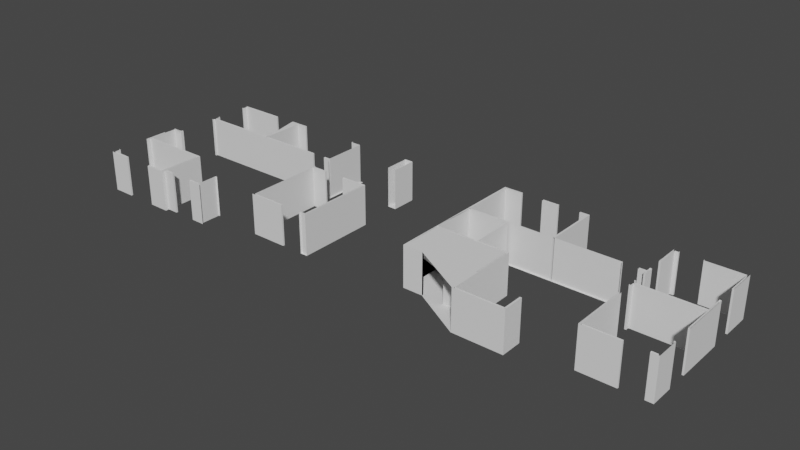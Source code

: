 # Source: Tutorial.blend  (saved by Blender 3.6.11; exported with 4.5.12 LTS)
import bpy
from mathutils import Matrix  # noqa: F401  (used for matrix-valued properties, if any)

bpy.ops.wm.read_factory_settings(use_empty=True)
scene = bpy.context.scene
scene.name = 'Scene'

# ---- collections
col_collection = bpy.data.collections.new('Collection'); scene.collection.children.link(col_collection)

# ---- node groups
ng_auto_smooth = bpy.data.node_groups.new('Auto Smooth', 'GeometryNodeTree')
_s = ng_auto_smooth.interface.new_socket(name='Geometry', in_out='OUTPUT', socket_type='NodeSocketGeometry')
_s = ng_auto_smooth.interface.new_socket(name='Geometry', in_out='INPUT', socket_type='NodeSocketGeometry')
_s = ng_auto_smooth.interface.new_socket(name='Angle', in_out='INPUT', socket_type='NodeSocketFloat')
_s.subtype = 'ANGLE'
_s.min_value = 0.0
_s.max_value = 3.142
ng_auto_smooth.is_modifier = True
_N = ng_auto_smooth.nodes; _L = ng_auto_smooth.links
n0 = _N.new('NodeGroupOutput'); n0.name = 'Group Output'; n0.location = (480, -100)
n1 = _N.new('NodeGroupInput'); n1.name = 'Group Input'; n1.location = (-420, -300)
n2 = _N.new('NodeGroupInput'); n2.name = 'Group Input.001'; n2.location = (-60, -100)
n3 = _N.new('GeometryNodeSetShadeSmooth'); n3.name = 'Set Shade Smooth'; n3.location = (120, -100)
n3.domain = 'EDGE'
n4 = _N.new('GeometryNodeSetShadeSmooth'); n4.name = 'Set Shade Smooth.001'; n4.location = (300, -100)
n5 = _N.new('GeometryNodeInputMeshEdgeAngle'); n5.name = 'Edge Angle'; n5.location = (-420, -220)
n6 = _N.new('GeometryNodeInputEdgeSmooth'); n6.name = 'Is Edge Smooth'; n6.location = (-60, -160)
n7 = _N.new('GeometryNodeInputShadeSmooth'); n7.name = 'Is Face Smooth'; n7.location = (-240, -340)
n8 = _N.new('FunctionNodeBooleanMath'); n8.name = 'Boolean Math'; n8.location = (-60, -220)
n9 = _N.new('FunctionNodeCompare'); n9.name = 'Compare'; n9.location = (-240, -180)
n9.operation = 'LESS_EQUAL'
_L.new(n5.outputs[0], n9.inputs[0])
_L.new(n4.outputs[0], n0.inputs[0])
_L.new(n1.outputs[1], n9.inputs[1])
_L.new(n9.outputs[0], n8.inputs[0])
_L.new(n7.outputs[0], n8.inputs[1])
_L.new(n2.outputs[0], n3.inputs[0])
_L.new(n6.outputs[0], n3.inputs[1])
_L.new(n3.outputs[0], n4.inputs[0])
_L.new(n8.outputs[0], n3.inputs[2])
n0.is_active_output = True

# ---- world
world_world = bpy.data.worlds.new('World'); scene.world = world_world
world_world.use_nodes = True; world_world.node_tree.nodes.clear()
_N = world_world.node_tree.nodes; _L = world_world.node_tree.links
n0 = _N.new('ShaderNodeOutputWorld'); n0.name = 'World Output'; n0.location = (300, 300)
n1 = _N.new('ShaderNodeBackground'); n1.name = 'Background'; n1.location = (10, 300)
n1.inputs[0].default_value = (0.05088, 0.05088, 0.05088, 1.0)
_L.new(n1.outputs[0], n0.inputs[0])
n0.is_active_output = True
world_world.color = (0.05088, 0.05088, 0.05088)
world_world.use_sun_shadow = False
world_world.sun_shadow_jitter_overblur = 0.0

# ---- meshes
me_mesh = bpy.data.meshes.new('Mesh')
me_mesh.from_pydata([(42.43, 18.58, 0.0), (34.87, 18.58, 0.0), (34.87, 15.62, 0.0), (37.02, 15.62, 0.0), (37.02, 12.66, 0.0), (37.02, 10.64, 0.0), (40.21, 10.64, 0.0), (40.21, 12.0, 0.0), (40.33, 12.0, 0.0), (40.33, 10.52, 0.0), (36.9, 10.52, 0.0), (36.9, 12.54, 0.0), (34.8, 12.54, 0.0), (34.8, 12.66, 0.0), (36.9, 12.66, 0.0), (36.9, 15.5, 0.0), (32.05, 15.5, 0.0), (32.05, 12.66, 0.0), (33.3, 12.66, 0.0), (33.3, 12.54, 0.0), (31.93, 12.54, 0.0), (31.93, 15.62, 0.0), (31.93, 22.5, 0.0), (33.26, 22.5, 0.0), (33.26, 22.38, 0.0), (32.05, 22.38, 0.0), (32.05, 18.7, 0.0), (37.91, 18.7, 0.0), (37.91, 22.38, 0.0), (37.4, 22.38, 0.0), (37.4, 22.5, 0.0), (38.03, 22.5, 0.0), (38.03, 18.7, 0.0), (42.43, 18.7, 0.0), (42.43, 18.58, 0.0), (24.52, 11.72, 0.0), (25.02, 11.72, 0.0), (25.02, 17.11, 0.0), (23.21, 17.11, 0.0), (23.21, 16.99, 0.0), (24.9, 16.99, 0.0), (24.9, 11.84, 0.0), (24.52, 11.84, 0.0), (24.52, 11.72, 0.0), (8.559, 13.48, 0.0), (8.559, 15.58, 0.0), (9.259, 15.58, 0.0), (9.259, 15.68, 0.0), (9.379, 15.68, 0.0), (9.379, 15.46, 0.0), (8.679, 15.46, 0.0), (8.679, 13.48, 0.0), (13.64, 13.48, 0.0), (13.64, 10.64, 0.0), (14.4, 10.64, 0.0), (14.4, 10.52, 0.0), (13.64, 10.52, 0.0), (13.64, 10.27, 0.0), (12.21, 10.27, 0.0), (12.21, 10.39, 0.0), (13.52, 10.39, 0.0), (13.52, 13.36, 0.0), (8.679, 13.36, 0.0), (8.679, 13.11, 0.0), (8.559, 13.11, 0.0), (8.559, 13.48, 0.0), (8.559, 14.72, 0.0), (25.02, 20.05, 0.0), (24.43, 20.05, 0.0), (24.43, 21.81, 0.0), (24.9, 21.81, 0.0), (25.02, 21.81, 0.0), (25.02, 20.05, 0.0), (8.559, 10.27, 0.0), (8.559, 10.81, 0.0), (8.679, 10.81, 0.0), (8.679, 10.39, 0.0), (10.07, 10.39, 0.0), (10.07, 10.27, 0.0), (8.559, 10.27, 0.0), (20.52, 17.2, 0.0), (20.52, 11.72, 0.0), (23.02, 11.72, 0.0), (23.02, 11.84, 0.0), (20.64, 11.84, 0.0), (20.64, 16.99, 0.0), (21.71, 16.99, 0.0), (21.71, 17.11, 0.0), (20.64, 17.11, 0.0), (20.64, 17.2, 0.0), (20.52, 17.2, 0.0), (48.28, 13.34, 0.0), (48.28, 11.84, 0.0), (47.89, 11.84, 0.0), (47.89, 11.72, 0.0), (48.4, 11.72, 0.0), (48.4, 13.34, 0.0), (48.28, 13.34, 0.0), (43.43, 18.7, 0.0), (43.43, 18.58, 0.0), (43.9, 18.58, 0.0), (43.9, 18.34, 0.0), (44.02, 18.34, 0.0), (44.02, 19.05, 0.0), (43.9, 19.05, 0.0), (43.9, 18.7, 0.0), (43.43, 18.7, 0.0), (9.259, 19.08, 0.0), (9.259, 18.48, 0.0), (9.379, 18.48, 0.0), (9.379, 18.58, 0.0), (19.1, 18.58, 0.0), (19.1, 18.7, 0.0), (14.66, 18.7, 0.0), (14.66, 21.69, 0.0), (15.4, 21.69, 0.0), (15.4, 21.81, 0.0), (14.03, 21.81, 0.0), (14.03, 21.69, 0.0), (14.54, 21.69, 0.0), (14.54, 18.7, 0.0), (9.379, 18.7, 0.0), (9.379, 19.08, 0.0), (9.259, 19.08, 0.0), (44.25, 21.81, 0.0), (43.9, 21.81, 0.0), (43.9, 20.05, 0.0), (44.02, 20.05, 0.0), (44.02, 21.69, 0.0), (44.25, 21.69, 0.0), (44.25, 21.81, 0.0), (43.9, 17.34, 0.0), (43.9, 16.76, 0.0), (44.02, 16.76, 0.0), (44.02, 16.99, 0.0), (48.28, 16.99, 0.0), (48.28, 14.84, 0.0), (48.4, 14.84, 0.0), (48.4, 18.34, 0.0), (48.28, 18.34, 0.0), (48.28, 17.11, 0.0), (44.02, 17.11, 0.0), (44.02, 17.34, 0.0), (43.9, 17.34, 0.0), (44.02, 15.76, 0.0), (43.9, 15.76, 0.0), (43.9, 11.72, 0.0), (46.39, 11.72, 0.0), (46.39, 11.84, 0.0), (44.02, 11.84, 0.0), (44.02, 15.76, 0.0), (34.75, 18.58, 0.0), (34.75, 15.62, 0.0), (32.05, 15.62, 0.0), (32.05, 18.58, 0.0), (34.75, 18.58, 0.0), (34.76, 22.5, 0.0), (34.76, 22.38, 0.0), (35.9, 22.38, 0.0), (35.9, 22.5, 0.0), (34.76, 22.5, 0.0), (16.96, 12.0, 0.0), (16.96, 10.52, 0.0), (16.0, 10.52, 0.0), (16.0, 10.64, 0.0), (16.84, 10.64, 0.0), (16.84, 12.0, 0.0), (16.96, 12.0, 0.0), (45.75, 21.81, 0.0), (48.4, 21.81, 0.0), (48.4, 19.84, 0.0), (48.28, 19.84, 0.0), (48.28, 21.69, 0.0), (45.75, 21.69, 0.0), (45.75, 21.81, 0.0), (9.259, 21.81, 0.0), (9.259, 21.38, 0.0), (9.379, 21.38, 0.0), (9.379, 21.69, 0.0), (12.53, 21.69, 0.0), (12.53, 21.81, 0.0), (9.259, 21.81, 0.0), (20.52, 18.58, 0.0), (20.52, 18.45, 0.0), (20.64, 18.45, 0.0), (20.64, 21.81, 0.0), (19.77, 21.81, 0.0), (19.77, 21.69, 0.0), (20.52, 21.69, 0.0), (20.52, 18.7, 0.0), (20.1, 18.7, 0.0), (20.1, 18.58, 0.0), (20.52, 18.58, 0.0), (20.64, 21.81, 0.0), (34.87, 18.58, 2.8), (34.87, 15.62, 2.8), (37.02, 15.62, 2.8), (37.02, 12.66, 2.8), (37.02, 10.64, 2.8), (40.21, 10.64, 2.8), (40.21, 12.0, 2.8), (40.33, 12.0, 2.8), (40.33, 10.52, 2.8), (36.9, 10.52, 2.8), (36.9, 12.54, 2.8), (34.8, 12.54, 2.8), (34.8, 12.66, 2.8), (36.9, 12.66, 2.8), (36.9, 15.5, 2.8), (32.05, 15.5, 2.8), (32.05, 12.66, 2.8), (33.3, 12.66, 2.8), (33.3, 12.54, 2.8), (31.93, 12.54, 2.8), (31.93, 15.62, 2.8), (31.93, 22.5, 2.8), (33.26, 22.5, 2.8), (33.26, 22.38, 2.8), (32.05, 22.38, 2.8), (32.05, 18.7, 2.8), (37.91, 18.7, 2.8), (37.91, 22.38, 2.8), (37.4, 22.38, 2.8), (37.4, 22.5, 2.8), (38.03, 22.5, 2.8), (38.03, 18.7, 2.8), (42.43, 18.7, 2.8), (42.43, 18.58, 2.8), (25.02, 11.72, 2.8), (25.02, 17.11, 2.8), (23.21, 17.11, 2.8), (23.21, 16.99, 2.8), (24.9, 16.99, 2.8), (24.9, 11.84, 2.8), (24.52, 11.84, 2.8), (24.52, 11.72, 2.8), (8.559, 15.58, 2.8), (9.259, 15.58, 2.8), (9.259, 15.68, 2.8), (9.379, 15.68, 2.8), (9.379, 15.46, 2.8), (8.679, 15.46, 2.8), (8.679, 13.48, 2.8), (13.64, 13.48, 2.8), (13.64, 10.64, 2.8), (14.4, 10.64, 2.8), (14.4, 10.52, 2.8), (13.64, 10.52, 2.8), (13.64, 10.27, 2.8), (12.21, 10.27, 2.8), (12.21, 10.39, 2.8), (13.52, 10.39, 2.8), (13.52, 13.36, 2.8), (8.679, 13.36, 2.8), (8.679, 13.11, 2.8), (8.559, 13.11, 2.8), (8.559, 13.48, 2.8), (8.559, 14.72, 2.8), (24.43, 20.05, 2.8), (24.43, 21.81, 2.8), (24.9, 21.81, 2.8), (25.02, 21.81, 2.8), (25.02, 20.05, 2.8), (8.559, 10.81, 2.8), (8.679, 10.81, 2.8), (8.679, 10.39, 2.8), (10.07, 10.39, 2.8), (10.07, 10.27, 2.8), (8.559, 10.27, 2.8), (20.52, 11.72, 2.8), (23.02, 11.72, 2.8), (23.02, 11.84, 2.8), (20.64, 11.84, 2.8), (20.64, 16.99, 2.8), (21.71, 16.99, 2.8), (21.71, 17.11, 2.8), (20.64, 17.11, 2.8), (20.64, 17.2, 2.8), (20.52, 17.2, 2.8), (48.28, 11.84, 2.8), (47.89, 11.84, 2.8), (47.89, 11.72, 2.8), (48.4, 11.72, 2.8), (48.4, 13.34, 2.8), (48.28, 13.34, 2.8), (43.43, 18.58, 2.8), (43.9, 18.58, 2.8), (43.9, 18.34, 2.8), (44.02, 18.34, 2.8), (44.02, 19.05, 2.8), (43.9, 19.05, 2.8), (43.9, 18.7, 2.8), (43.43, 18.7, 2.8), (9.259, 18.48, 2.8), (9.379, 18.48, 2.8), (9.379, 18.58, 2.8), (19.1, 18.58, 2.8), (19.1, 18.7, 2.8), (14.66, 18.7, 2.8), (14.66, 21.69, 2.8), (15.4, 21.69, 2.8), (15.4, 21.81, 2.8), (14.03, 21.81, 2.8), (14.03, 21.69, 2.8), (14.54, 21.69, 2.8), (14.54, 18.7, 2.8), (9.379, 18.7, 2.8), (9.379, 19.08, 2.8), (9.259, 19.08, 2.8), (43.9, 21.81, 2.8), (43.9, 20.05, 2.8), (44.02, 20.05, 2.8), (44.02, 21.69, 2.8), (44.25, 21.69, 2.8), (44.25, 21.81, 2.8), (43.9, 16.76, 2.8), (44.02, 16.76, 2.8), (44.02, 16.99, 2.8), (48.28, 16.99, 2.8), (48.28, 14.84, 2.8), (48.4, 14.84, 2.8), (48.4, 18.34, 2.8), (48.28, 18.34, 2.8), (48.28, 17.11, 2.8), (44.02, 17.11, 2.8), (44.02, 17.34, 2.8), (43.9, 17.34, 2.8), (43.9, 15.76, 2.8), (43.9, 11.72, 2.8), (46.39, 11.72, 2.8), (46.39, 11.84, 2.8), (44.02, 11.84, 2.8), (44.02, 15.76, 2.8), (34.75, 15.62, 2.8), (32.05, 15.62, 2.8), (32.05, 18.58, 2.8), (34.75, 18.58, 2.8), (34.76, 22.38, 2.8), (35.9, 22.38, 2.8), (35.9, 22.5, 2.8), (34.76, 22.5, 2.8), (16.96, 10.52, 2.8), (16.0, 10.52, 2.8), (16.0, 10.64, 2.8), (16.84, 10.64, 2.8), (16.84, 12.0, 2.8), (16.96, 12.0, 2.8), (48.4, 21.81, 2.8), (48.4, 19.84, 2.8), (48.28, 19.84, 2.8), (48.28, 21.69, 2.8), (45.75, 21.69, 2.8), (45.75, 21.81, 2.8), (9.259, 21.38, 2.8), (9.379, 21.38, 2.8), (9.379, 21.69, 2.8), (12.53, 21.69, 2.8), (12.53, 21.81, 2.8), (9.259, 21.81, 2.8), (20.52, 18.45, 2.8), (20.64, 18.45, 2.8), (19.77, 21.81, 2.8), (19.77, 21.69, 2.8), (20.52, 21.69, 2.8), (20.52, 18.7, 2.8), (20.1, 18.7, 2.8), (20.1, 18.58, 2.8), (20.52, 18.58, 2.8), (20.64, 21.81, 2.8), (34.87, 18.58, 2.8), (37.02, 15.62, 2.8), (40.21, 12.0, 2.8), (40.33, 12.0, 2.8), (36.9, 15.5, 2.8), (31.93, 22.5, 2.8), (33.26, 22.5, 2.8), (32.05, 22.38, 2.8), (37.91, 22.38, 2.8), (37.4, 22.5, 2.8), (38.03, 22.5, 2.8), (42.43, 18.7, 2.8), (23.21, 17.11, 2.8), (24.52, 11.84, 2.8), (8.559, 15.58, 2.8), (8.679, 15.46, 2.8), (13.64, 13.48, 2.8), (14.4, 10.64, 2.8), (12.21, 10.39, 2.8), (13.52, 13.36, 2.8), (24.43, 21.81, 2.8), (24.9, 21.81, 2.8), (25.02, 21.81, 2.8), (10.07, 10.39, 2.8), (23.02, 11.84, 2.8), (21.71, 17.11, 2.8), (47.89, 11.84, 2.8), (43.43, 18.7, 2.8), (19.1, 18.7, 2.8), (14.66, 21.69, 2.8), (15.4, 21.81, 2.8), (14.54, 21.69, 2.8), (43.9, 21.81, 2.8), (44.02, 21.69, 2.8), (44.25, 21.81, 2.8), (46.39, 11.84, 2.8), (35.9, 22.5, 2.8), (34.76, 22.5, 2.8), (16.0, 10.64, 2.8), (16.84, 12.0, 2.8), (16.96, 12.0, 2.8), (48.4, 21.81, 2.8), (48.28, 21.69, 2.8), (45.75, 21.81, 2.8), (9.379, 21.69, 2.8), (12.53, 21.81, 2.8), (9.259, 21.81, 2.8), (19.77, 21.81, 2.8), (20.52, 21.69, 2.8), (20.1, 18.7, 2.8), (20.64, 21.81, 2.8), (34.87, 18.58, 2.8), (34.87, 15.62, 2.8), (37.02, 15.62, 2.8), (37.02, 12.66, 2.8), (37.02, 10.64, 2.8), (40.21, 10.64, 2.8), (40.21, 12.0, 2.8), (40.33, 12.0, 2.8), (40.33, 10.52, 2.8), (36.9, 10.52, 2.8), (36.9, 12.54, 2.8), (34.8, 12.54, 2.8), (34.8, 12.66, 2.8), (36.9, 12.66, 2.8), (36.9, 15.5, 2.8), (32.05, 15.5, 2.8), (32.05, 12.66, 2.8), (33.3, 12.66, 2.8), (33.3, 12.54, 2.8), (31.93, 12.54, 2.8), (31.93, 15.62, 2.8), (31.93, 22.5, 2.8), (33.26, 22.5, 2.8), (33.26, 22.38, 2.8), (32.05, 22.38, 2.8), (32.05, 18.7, 2.8), (37.91, 18.7, 2.8), (37.91, 22.38, 2.8), (37.4, 22.38, 2.8), (37.4, 22.5, 2.8), (38.03, 22.5, 2.8), (38.03, 18.7, 2.8), (42.43, 18.7, 2.8), (42.43, 18.58, 2.8), (25.02, 11.72, 2.8), (25.02, 17.11, 2.8), (23.21, 17.11, 2.8), (23.21, 16.99, 2.8), (24.9, 16.99, 2.8), (24.9, 11.84, 2.8), (24.52, 11.84, 2.8), (24.52, 11.72, 2.8), (8.559, 15.58, 2.8), (9.259, 15.58, 2.8), (9.259, 15.68, 2.8), (9.379, 15.68, 2.8), (9.379, 15.46, 2.8), (8.679, 15.46, 2.8), (8.679, 13.48, 2.8), (13.64, 13.48, 2.8), (13.64, 10.64, 2.8), (14.4, 10.64, 2.8), (14.4, 10.52, 2.8), (13.64, 10.52, 2.8), (13.64, 10.27, 2.8), (12.21, 10.27, 2.8), (12.21, 10.39, 2.8), (13.52, 10.39, 2.8), (13.52, 13.36, 2.8), (8.679, 13.36, 2.8), (8.679, 13.11, 2.8), (8.559, 13.11, 2.8), (8.559, 13.48, 2.8), (8.559, 14.72, 2.8), (24.43, 20.05, 2.8), (24.43, 21.81, 2.8), (24.9, 21.81, 2.8), (25.02, 21.81, 2.8), (25.02, 20.05, 2.8), (8.559, 10.81, 2.8), (8.679, 10.81, 2.8), (8.679, 10.39, 2.8), (10.07, 10.39, 2.8), (10.07, 10.27, 2.8), (8.559, 10.27, 2.8), (20.52, 11.72, 2.8), (23.02, 11.72, 2.8), (23.02, 11.84, 2.8), (20.64, 11.84, 2.8), (20.64, 16.99, 2.8), (21.71, 16.99, 2.8), (21.71, 17.11, 2.8), (20.64, 17.11, 2.8), (20.64, 17.2, 2.8), (20.52, 17.2, 2.8), (48.28, 11.84, 2.8), (47.89, 11.84, 2.8), (47.89, 11.72, 2.8), (48.4, 11.72, 2.8), (48.4, 13.34, 2.8), (48.28, 13.34, 2.8), (43.43, 18.58, 2.8), (43.9, 18.58, 2.8), (43.9, 18.34, 2.8), (44.02, 18.34, 2.8), (44.02, 19.05, 2.8), (43.9, 19.05, 2.8), (43.9, 18.7, 2.8), (43.43, 18.7, 2.8), (9.259, 18.48, 2.8), (9.379, 18.48, 2.8), (9.379, 18.58, 2.8), (19.1, 18.58, 2.8), (19.1, 18.7, 2.8), (14.66, 18.7, 2.8), (14.66, 21.69, 2.8), (15.4, 21.69, 2.8), (15.4, 21.81, 2.8), (14.03, 21.81, 2.8), (14.03, 21.69, 2.8), (14.54, 21.69, 2.8), (14.54, 18.7, 2.8), (9.379, 18.7, 2.8), (9.379, 19.08, 2.8), (9.259, 19.08, 2.8), (43.9, 21.81, 2.8), (43.9, 20.05, 2.8), (44.02, 20.05, 2.8), (44.02, 21.69, 2.8), (44.25, 21.69, 2.8), (44.25, 21.81, 2.8), (43.9, 16.76, 2.8), (44.02, 16.76, 2.8), (44.02, 16.99, 2.8), (48.28, 16.99, 2.8), (48.28, 14.84, 2.8), (48.4, 14.84, 2.8), (48.4, 18.34, 2.8), (48.28, 18.34, 2.8), (48.28, 17.11, 2.8), (44.02, 17.11, 2.8), (44.02, 17.34, 2.8), (43.9, 17.34, 2.8), (43.9, 15.76, 2.8), (43.9, 11.72, 2.8), (46.39, 11.72, 2.8), (46.39, 11.84, 2.8), (44.02, 11.84, 2.8), (44.02, 15.76, 2.8), (34.75, 15.62, 2.8), (32.05, 15.62, 2.8), (32.05, 18.58, 2.8), (34.75, 18.58, 2.8), (34.76, 22.38, 2.8), (35.9, 22.38, 2.8), (35.9, 22.5, 2.8), (34.76, 22.5, 2.8), (16.96, 10.52, 2.8), (16.0, 10.52, 2.8), (16.0, 10.64, 2.8), (16.84, 10.64, 2.8), (16.84, 12.0, 2.8), (16.96, 12.0, 2.8), (48.4, 21.81, 2.8), (48.4, 19.84, 2.8), (48.28, 19.84, 2.8), (48.28, 21.69, 2.8), (45.75, 21.69, 2.8), (45.75, 21.81, 2.8), (9.259, 21.38, 2.8), (9.379, 21.38, 2.8), (9.379, 21.69, 2.8), (12.53, 21.69, 2.8), (12.53, 21.81, 2.8), (9.259, 21.81, 2.8), (20.52, 18.45, 2.8), (20.64, 18.45, 2.8), (19.77, 21.81, 2.8), (19.77, 21.69, 2.8), (20.52, 21.69, 2.8), (20.52, 18.7, 2.8), (20.1, 18.7, 2.8), (20.1, 18.58, 2.8), (20.52, 18.58, 2.8), (20.64, 21.81, 2.8), (34.87, 18.58, 2.8), (37.02, 15.62, 2.8), (40.21, 12.0, 2.8), (40.33, 12.0, 2.8), (36.9, 15.5, 2.8), (31.93, 22.5, 2.8), (33.26, 22.5, 2.8), (32.05, 22.38, 2.8), (37.91, 22.38, 2.8), (37.4, 22.5, 2.8), (38.03, 22.5, 2.8), (42.43, 18.7, 2.8), (23.21, 17.11, 2.8), (24.52, 11.84, 2.8), (8.559, 15.58, 2.8), (8.679, 15.46, 2.8), (13.64, 13.48, 2.8), (14.4, 10.64, 2.8), (12.21, 10.39, 2.8), (13.52, 13.36, 2.8), (24.43, 21.81, 2.8), (24.9, 21.81, 2.8), (25.02, 21.81, 2.8), (10.07, 10.39, 2.8), (23.02, 11.84, 2.8), (21.71, 17.11, 2.8), (47.89, 11.84, 2.8), (43.43, 18.7, 2.8), (19.1, 18.7, 2.8), (14.66, 21.69, 2.8), (15.4, 21.81, 2.8), (14.03, 21.81, 2.8), (14.54, 21.69, 2.8), (43.9, 21.81, 2.8), (44.02, 21.69, 2.8), (44.25, 21.81, 2.8), (46.39, 11.84, 2.8), (35.9, 22.5, 2.8), (34.76, 22.5, 2.8), (16.0, 10.64, 2.8), (16.84, 12.0, 2.8), (16.96, 12.0, 2.8), (48.4, 21.81, 2.8), (48.28, 21.69, 2.8), (45.75, 21.81, 2.8), (9.379, 21.69, 2.8), (12.53, 21.81, 2.8), (9.259, 21.81, 2.8), (19.77, 21.81, 2.8), (20.52, 21.69, 2.8), (20.1, 18.7, 2.8), (20.64, 21.81, 2.8)], [(0, 1), (34, 0), (44, 45), (67, 68), (72, 67), (80, 81), (90, 80), (91, 92), (97, 91), (98, 99), (106, 98), (107, 108), (123, 107), (131, 132), (143, 131), (151, 152), (155, 151), (156, 157), (160, 156), (161, 162), (167, 161), (174, 168), (175, 176), (181, 175), (192, 182), (185, 193), (193, 368)], [(50, 51, 242, 241), (154, 155, 336, 335), (103, 104, 290, 289), (51, 52, 243, 242), (104, 105, 291, 290), (52, 53, 244, 243), (1, 2, 195, 194), (105, 106, 292, 291), (53, 54, 245, 244), (157, 158, 338, 337), (2, 3, 196, 195), (54, 55, 246, 245), (158, 159, 339, 338), (3, 4, 197, 196), (55, 56, 247, 246), (159, 160, 340, 339), (4, 5, 198, 197), (108, 109, 294, 293), (56, 57, 248, 247), (5, 6, 199, 198), (109, 110, 295, 294), (57, 58, 249, 248), (6, 7, 200, 199), (110, 111, 296, 295), (58, 59, 250, 249), (162, 163, 342, 341), (7, 8, 201, 200), (111, 112, 297, 296), (59, 60, 251, 250), (163, 164, 343, 342), (8, 9, 202, 201), (112, 113, 298, 297), (60, 61, 252, 251), (164, 165, 344, 343), (9, 10, 203, 202), (113, 114, 299, 298), (61, 62, 253, 252), (165, 166, 345, 344), (10, 11, 204, 203), (114, 115, 300, 299), (62, 63, 254, 253), (166, 167, 346, 345), (11, 12, 205, 204), (115, 116, 301, 300), (63, 64, 255, 254), (12, 13, 206, 205), (116, 117, 302, 301), (64, 65, 256, 255), (13, 14, 207, 206), (117, 118, 303, 302), (65, 66, 257, 256), (169, 170, 348, 347), (14, 15, 208, 207), (118, 119, 304, 303), (170, 171, 349, 348), (15, 16, 209, 208), (119, 120, 305, 304), (68, 69, 259, 258), (171, 172, 350, 349), (16, 17, 210, 209), (120, 121, 306, 305), (69, 70, 260, 259), (172, 173, 351, 350), (17, 18, 211, 210), (121, 122, 307, 306), (70, 71, 261, 260), (173, 174, 352, 351), (18, 19, 212, 211), (122, 123, 308, 307), (71, 72, 262, 261), (19, 20, 213, 212), (20, 21, 214, 213), (176, 177, 354, 353), (21, 22, 215, 214), (125, 126, 310, 309), (74, 75, 264, 263), (177, 178, 355, 354), (22, 23, 216, 215), (126, 127, 311, 310), (75, 76, 265, 264), (178, 179, 356, 355), (23, 24, 217, 216), (127, 128, 312, 311), (76, 77, 266, 265), (179, 180, 357, 356), (24, 25, 218, 217), (128, 129, 313, 312), (77, 78, 267, 266), (180, 181, 358, 357), (25, 26, 219, 218), (129, 130, 314, 313), (78, 79, 268, 267), (26, 27, 220, 219), (27, 28, 221, 220), (183, 184, 360, 359), (28, 29, 222, 221), (132, 133, 316, 315), (81, 82, 270, 269), (29, 30, 223, 222), (133, 134, 317, 316), (82, 83, 271, 270), (30, 31, 224, 223), (134, 135, 318, 317), (83, 84, 272, 271), (186, 187, 362, 361), (31, 32, 225, 224), (135, 136, 319, 318), (84, 85, 273, 272), (187, 188, 363, 362), (32, 33, 226, 225), (136, 137, 320, 319), (85, 86, 274, 273), (188, 189, 364, 363), (33, 34, 227, 226), (137, 138, 321, 320), (86, 87, 275, 274), (189, 190, 365, 364), (138, 139, 322, 321), (87, 88, 276, 275), (190, 191, 366, 365), (139, 140, 323, 322), (88, 89, 277, 276), (191, 192, 367, 366), (36, 37, 229, 228), (140, 141, 324, 323), (89, 90, 278, 277), (37, 38, 230, 229), (141, 142, 325, 324), (38, 39, 231, 230), (142, 143, 326, 325), (39, 40, 232, 231), (92, 93, 280, 279), (40, 41, 233, 232), (93, 94, 281, 280), (41, 42, 234, 233), (145, 146, 328, 327), (94, 95, 282, 281), (42, 43, 235, 234), (146, 147, 329, 328), (95, 96, 283, 282), (147, 148, 330, 329), (96, 97, 284, 283), (148, 149, 331, 330), (45, 46, 237, 236), (149, 150, 332, 331), (46, 47, 238, 237), (99, 100, 286, 285), (47, 48, 239, 238), (100, 101, 287, 286), (48, 49, 240, 239), (152, 153, 334, 333), (101, 102, 288, 287), (49, 50, 241, 240), (153, 154, 335, 334), (102, 103, 289, 288), (415, 414, 641, 642), (219, 220, 446, 445), (335, 336, 562, 561), (409, 408, 635, 636), (218, 219, 445, 444), (334, 335, 561, 560), (406, 405, 632, 633), (217, 218, 444, 443), (333, 334, 560, 559), (216, 217, 443, 442), (331, 332, 558, 557), (391, 390, 616, 617), (215, 216, 442, 441), (330, 331, 557, 556), (426, 427, 598, 597), (390, 389, 615, 616), (214, 215, 441, 440), (329, 330, 556, 555), (379, 378, 604, 605), (213, 214, 440, 439), (328, 329, 555, 554), (375, 374, 600, 601), (212, 213, 439, 438), (327, 328, 554, 553), (372, 371, 597, 598), (211, 212, 438, 437), (325, 326, 552, 551), (210, 211, 437, 436), (324, 325, 551, 550), (565, 566, 633, 632), (527, 528, 626, 625), (441, 442, 601, 600), (485, 486, 616, 615), (583, 584, 642, 641), (571, 572, 636, 635), (449, 450, 605, 604), (486, 487, 617, 616), (463, 465, 464), (463, 466, 465), (642, 583, 584), (529, 626, 528), (529, 530, 626), (530, 625, 626), (485, 486, 615), (616, 487, 486), (443, 601, 442), (633, 565, 566), (451, 605, 450), (436, 437, 435), (435, 437, 432), (434, 435, 432), (438, 432, 437), (433, 434, 432), (438, 431, 432), (428, 598, 427), (530, 526, 625), (337, 338, 564, 563), (220, 221, 447, 446), (338, 339, 565, 564), (221, 222, 448, 447), (371, 200, 426, 597), (222, 223, 449, 448), (341, 342, 568, 567), (223, 224, 450, 449), (405, 339, 565, 632), (342, 343, 569, 568), (224, 225, 451, 450), (343, 344, 570, 569), (225, 226, 452, 451), (399, 301, 527, 625), (344, 345, 571, 570), (226, 227, 453, 452), (345, 346, 572, 571), (228, 229, 455, 454), (374, 215, 441, 600), (347, 348, 574, 573), (229, 230, 456, 455), (348, 349, 575, 574), (230, 231, 457, 456), (349, 350, 576, 575), (231, 232, 458, 457), (350, 351, 577, 576), (232, 233, 459, 458), (414, 357, 583, 641), (351, 352, 578, 577), (233, 234, 460, 459), (346, 409, 636, 572), (353, 354, 580, 579), (234, 235, 461, 460), (408, 345, 571, 635), (354, 355, 581, 580), (236, 237, 463, 462), (355, 356, 582, 581), (238, 237, 463, 464), (378, 223, 449, 604), (356, 357, 583, 582), (239, 238, 464, 465), (261, 391, 617, 487), (240, 239, 465, 466), (230, 381, 607, 456), (359, 360, 586, 585), (240, 241, 467, 466), (250, 387, 613, 476), (361, 362, 588, 587), (241, 242, 468, 467), (275, 394, 620, 501), (362, 363, 589, 588), (242, 243, 469, 468), (194, 369, 595, 420), (363, 364, 590, 589), (243, 244, 470, 469), (252, 388, 614, 478), (364, 365, 591, 590), (244, 245, 471, 470), (368, 419, 646, 594), (365, 366, 592, 591), (245, 246, 472, 471), (234, 382, 608, 460), (366, 367, 593, 592), (246, 247, 473, 472), (330, 404, 631, 556), (247, 248, 474, 473), (196, 370, 596, 422), (248, 249, 475, 474), (297, 397, 623, 523), (249, 250, 476, 475), (292, 396, 622, 518), (250, 251, 477, 476), (355, 413, 640, 581), (251, 252, 478, 477), (350, 411, 638, 576), (252, 253, 479, 478), (221, 377, 603, 447), (253, 254, 480, 479), (312, 402, 629, 538), (254, 255, 481, 480), (241, 384, 610, 467), (255, 256, 482, 481), (236, 383, 609, 462), (256, 257, 483, 482), (299, 398, 624, 525), (258, 259, 485, 484), (352, 412, 639, 578), (218, 376, 602, 444), (314, 403, 630, 540), (261, 262, 488, 487), (243, 385, 611, 469), (263, 264, 490, 489), (245, 386, 612, 471), (264, 265, 491, 490), (361, 416, 643, 587), (265, 266, 492, 491), (280, 395, 621, 506), (266, 267, 493, 492), (343, 407, 634, 569), (267, 268, 494, 493), (363, 417, 644, 589), (269, 270, 496, 495), (365, 418, 645, 591), (270, 271, 497, 496), (226, 380, 606, 452), (271, 272, 498, 497), (347, 410, 637, 573), (272, 273, 499, 498), (208, 373, 599, 434), (273, 274, 500, 499), (309, 401, 628, 535), (274, 275, 501, 500), (304, 400, 627, 530), (275, 276, 502, 501), (271, 393, 619, 497), (276, 277, 503, 502), (266, 392, 618, 492), (277, 278, 504, 503), (279, 280, 506, 505), (237, 240, 466, 463), (280, 281, 507, 506), (415, 357, 583, 642), (281, 282, 508, 507), (282, 283, 509, 508), (283, 284, 510, 509), (285, 286, 512, 511), (300, 399, 625, 526), (286, 287, 513, 512), (304, 300, 526, 530), (287, 288, 514, 513), (260, 389, 615, 486), (288, 289, 515, 514), (390, 261, 487, 616), (289, 290, 516, 515), (217, 375, 601, 443), (290, 291, 517, 516), (406, 339, 565, 633), (291, 292, 518, 517), (225, 379, 605, 451), (293, 294, 520, 519), (294, 295, 521, 520), (295, 296, 522, 521), (296, 297, 523, 522), (297, 298, 524, 523), (298, 299, 525, 524), (212, 205, 431, 438), (299, 300, 526, 525), (202, 372, 598, 428), (300, 301, 527, 526), (301, 302, 528, 527), (302, 303, 529, 528), (303, 304, 530, 529), (304, 305, 531, 530), (305, 306, 532, 531), (306, 307, 533, 532), (194, 195, 421, 420), (307, 308, 534, 533), (195, 196, 422, 421), (309, 310, 536, 535), (196, 197, 423, 422), (310, 311, 537, 536), (197, 198, 424, 423), (311, 312, 538, 537), (198, 199, 425, 424), (312, 313, 539, 538), (199, 200, 426, 425), (313, 314, 540, 539), (200, 201, 427, 426), (315, 316, 542, 541), (201, 202, 428, 427), (316, 317, 543, 542), (202, 203, 429, 428), (317, 318, 544, 543), (203, 204, 430, 429), (318, 319, 545, 544), (204, 205, 431, 430), (319, 320, 546, 545), (205, 206, 432, 431), (320, 321, 547, 546), (206, 207, 433, 432), (321, 322, 548, 547), (207, 208, 434, 433), (322, 323, 549, 548), (208, 209, 435, 434), (323, 324, 550, 549), (209, 210, 436, 435), (451, 447, 605), (447, 604, 605), (447, 448, 604), (565, 566, 632), (443, 444, 601), (425, 597, 598), (444, 445, 600), (451, 446, 447), (444, 600, 601), (429, 431, 430), (429, 438, 431), (428, 425, 598), (205, 206, 431), (617, 486, 487), (616, 485, 486), (525, 530, 526), (524, 530, 525), (524, 529, 530), (636, 571, 572), (466, 462, 463), (445, 440, 600), (203, 5, 10), (5, 11, 10), (203, 198, 5), (198, 11, 5), (11, 4, 5), (198, 204, 11), (204, 4, 11), (4, 14, 11), (204, 197, 4), (197, 14, 4), (16, 17, 210), (197, 207, 14), (207, 12, 14), (12, 13, 14), (207, 205, 12), (205, 13, 12), (205, 206, 13), (212, 18, 19), (18, 20, 19), (212, 211, 18), (211, 20, 18), (20, 17, 18), (211, 213, 20), (213, 17, 20), (17, 21, 20), (213, 210, 17), (152, 16, 210), (436, 438, 437), (16, 21, 17), (210, 333, 152), (333, 16, 152), (16, 153, 152), (333, 209, 16), (209, 153, 16), (153, 21, 16), (209, 334, 153), (334, 21, 153), (334, 214, 21), (429, 198, 203), (198, 204, 203), (424, 204, 198), (204, 197, 198), (430, 197, 204), (197, 207, 204), (14, 12, 11), (433, 205, 207), (205, 206, 207), (206, 432, 205), (432, 438, 206), (438, 211, 212), (211, 437, 212), (439, 436, 438), (437, 213, 211), (213, 439, 211), (334, 560, 153), (439, 210, 213), (210, 436, 213), (436, 440, 439), (333, 209, 559), (209, 334, 333), (435, 334, 209), (207, 205, 204), (560, 16, 334), (209, 435, 153), (435, 21, 334), (21, 214, 153), (16, 435, 21), (435, 17, 21), (17, 436, 21), (436, 20, 440), (20, 213, 21), (437, 17, 435), (5, 198, 4), (207, 433, 14), (433, 11, 207), (11, 204, 14), (204, 12, 207), (12, 205, 14), (205, 13, 207), (13, 206, 14), (206, 432, 207), (438, 210, 436), (198, 424, 11), (424, 10, 204), (10, 203, 11), (429, 205, 431), (429, 212, 438), (213, 439, 20), (198, 424, 5), (424, 203, 198), (203, 429, 10), (204, 207, 14), (14, 433, 204), (204, 14, 12), (5, 424, 203), (95, 94, 93, 92, 97, 96), (149, 144, 150), (147, 146, 145, 144, 149, 148), (170, 171, 172, 173, 168, 169), (129, 124, 130), (127, 126, 125, 124, 129, 128), (138, 137, 136, 135, 134, 133, 132, 143, 142, 141, 140, 139), (152, 155, 154, 153, 21, 22, 23, 24, 25, 26, 27, 28, 29, 30, 31, 32, 33, 34, 1, 2, 3, 4, 14, 15, 16), (100, 99, 106, 105, 104, 103, 102, 101), (158, 157, 160, 159), (85, 84, 83, 82, 81, 90, 89, 88, 87, 86), (14, 13, 12, 11, 10, 19, 18, 17, 16, 15), (9, 10, 5, 6, 7, 8), (35, 43, 36), (61, 62, 63, 64, 65, 66, 45, 46, 47, 48, 49, 50, 51, 52, 53, 54, 55, 56, 57, 58, 59, 60), (117, 116, 115, 114, 113, 112, 111, 110, 109, 108, 123, 122, 121, 120, 119, 118), (189, 188, 187, 186, 185, 184, 183, 182, 191, 190), (177, 176, 181, 180, 179, 178), (72, 68, 69, 70, 71), (40, 39, 38, 37, 36, 43, 42, 41), (60, 63, 62, 61), (78, 73, 74, 75, 76, 77), (79, 73, 78)])
me_mesh.update()

# ---- objects
ob_wall_curve = bpy.data.objects.new('Wall_curve_', me_mesh)

# ---- transforms, parenting, visibility, modifiers, constraints
ob_wall_curve.location = (0.0, 0.0, 0.0)
_m = ob_wall_curve.modifiers.new('Auto Smooth', 'NODES')
_m.node_group = ng_auto_smooth
_gi = [s.identifier for s in ng_auto_smooth.interface.items_tree if s.item_type == 'SOCKET' and s.in_out == 'INPUT']
_m[_gi[1]] = 3.142  # Angle

# ---- collection membership
scene.collection.objects.link(ob_wall_curve)

# ---- scene / render settings (as saved in the file)
scene.frame_start = 1; scene.frame_end = 250; scene.frame_set(1)
scene.render.engine = 'BLENDER_EEVEE_NEXT'
scene.cycles.sampling_pattern = 'TABULATED_SOBOL'
scene.view_settings.view_transform = 'Filmic'
bpy.context.view_layer.update()

# ---- added for rendering (the .blend has no active camera and no usable light): camera, sun
cam_auto = bpy.data.cameras.new('AutoCamera')
cam_auto.lens = 50.0
cam_auto.sensor_width = 36.0
cam_auto.clip_end = 1000.0
ob_auto_camera = bpy.data.objects.new('AutoCamera', cam_auto)
scene.collection.objects.link(ob_auto_camera)
ob_auto_camera.location = (67.1255, -29.991, 32.3177)
ob_auto_camera.rotation_euler = (1.09748, -7.21219e-08, 0.694738)
scene.camera = ob_auto_camera
light_auto_sun = bpy.data.lights.new('AutoSun', 'SUN')
light_auto_sun.energy = 3.0
light_auto_sun.angle = 0.0523599
ob_auto_sun = bpy.data.objects.new('AutoSun', light_auto_sun)
scene.collection.objects.link(ob_auto_sun)
ob_auto_sun.rotation_euler = (0.872665, 0.174533, 0.523599)
bpy.context.view_layer.update()
